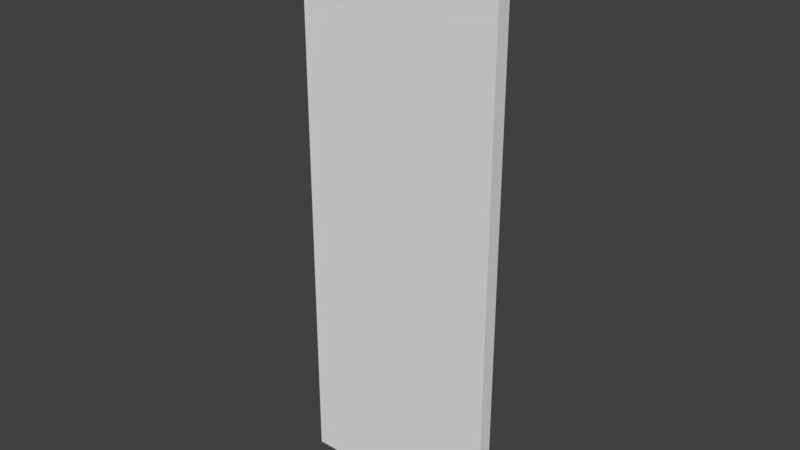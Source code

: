 # Source: diagwall.blend  (saved by Blender 2.77.0; exported with 4.5.12 LTS)
import bpy
from mathutils import Matrix  # noqa: F401  (used for matrix-valued properties, if any)

bpy.ops.wm.read_factory_settings(use_empty=True)
scene = bpy.context.scene
scene.name = 'Scene'

# ---- collections
col_collection_1 = bpy.data.collections.new('Collection 1'); scene.collection.children.link(col_collection_1)

# ---- materials (node trees are filled in below, after node groups)
mat_default = bpy.data.materials.new('default')
mat_default.alpha_threshold = 0.0
mat_default.use_transparent_shadow = False
mat_default.roughness = 0.5

# ---- material node trees

# ---- world
world_world = bpy.data.worlds.new('World'); scene.world = world_world
world_world.color = (0.05088, 0.05088, 0.05088)
world_world.use_sun_shadow = False
world_world.sun_shadow_jitter_overblur = 0.0
world_world.cycles.sampling_method = 'MANUAL'

# ---- meshes
me_wallmesh = bpy.data.meshes.new('WallMesh')
me_wallmesh.from_pydata([(-0.707, -0.05, -2.0), (-0.707, -0.05, 2.0), (-0.707, 0.05, -2.0), (-0.707, 0.05, 2.0), (0.707, -0.05, -2.0), (0.707, -0.05, 2.0), (0.707, 0.05, -2.0), (0.707, 0.05, 2.0)], [], [(1, 3, 2, 0), (3, 7, 6, 2), (7, 5, 4, 6), (5, 1, 0, 4), (0, 2, 6, 4), (5, 7, 3, 1)])
_uv = me_wallmesh.uv_layers.new(name='UVMap')
_uv.uv.foreach_set('vector', [0.803, 0.9571, 0.7727, 0.9571, 0.7727, 0.04286, 0.803, 0.04286, 0.7273, 0.9571, 0.4848, 0.9571, 0.4848, 0.04286, 0.7273, 0.04286, 0.8788, 0.9571, 0.8485, 0.9571, 0.8485, 0.04286, 0.8788, 0.04286, 0.2879, 0.9571, 0.04545, 0.9571, 0.04545, 0.04286, 0.2879, 0.04286, 0.9545, 0.3, 0.9242, 0.3, 0.9242, 0.07143, 0.9545, 0.07143, 0.9242, 0.3714, 0.9545, 0.3714, 0.9545, 0.6, 0.9242, 0.6])
me_wallmesh.materials.append(mat_default)
me_wallmesh.use_remesh_preserve_volume = False
me_wallmesh.use_remesh_preserve_attributes = False
me_wallmesh.use_mirror_vertex_groups = False
me_wallmesh.update()

# ---- objects
ob_wall = bpy.data.objects.new('Wall', me_wallmesh)

# ---- transforms, parenting, visibility, modifiers, constraints
ob_wall.location = (0.0, 0.0, 2.01)
ob_wall.lineart.crease_threshold = 0.0

# ---- collection membership
col_collection_1.objects.link(ob_wall)

# ---- scene / render settings (as saved in the file)
scene.frame_start = 1; scene.frame_end = 250; scene.frame_set(1)
scene.render.engine = 'BLENDER_EEVEE_NEXT'
scene.render.resolution_percentage = 50
scene.render.dither_intensity = 0.0
scene.cycles.use_denoising = False
scene.cycles.samples = 128
scene.cycles.sampling_pattern = 'TABULATED_SOBOL'
scene.cycles.light_sampling_threshold = 0.0
scene.cycles.use_adaptive_sampling = False
scene.cycles.use_light_tree = False
scene.cycles.blur_glossy = 0.0
scene.cycles.sample_clamp_indirect = 0.0
scene.view_settings.view_transform = 'Standard'
bpy.context.view_layer.update()

# ---- added for rendering (the .blend has no active camera and no usable light): camera, sun
cam_auto = bpy.data.cameras.new('AutoCamera')
cam_auto.lens = 50.0
cam_auto.sensor_width = 36.0
cam_auto.clip_end = 1000.0
ob_auto_camera = bpy.data.objects.new('AutoCamera', cam_auto)
scene.collection.objects.link(ob_auto_camera)
ob_auto_camera.location = (3.92642, -4.7117, 5.15114)
ob_auto_camera.rotation_euler = (1.09748, -7.21219e-08, 0.694738)
scene.camera = ob_auto_camera
light_auto_sun = bpy.data.lights.new('AutoSun', 'SUN')
light_auto_sun.energy = 3.0
light_auto_sun.angle = 0.0523599
ob_auto_sun = bpy.data.objects.new('AutoSun', light_auto_sun)
scene.collection.objects.link(ob_auto_sun)
ob_auto_sun.rotation_euler = (0.872665, 0.174533, 0.523599)
bpy.context.view_layer.update()
